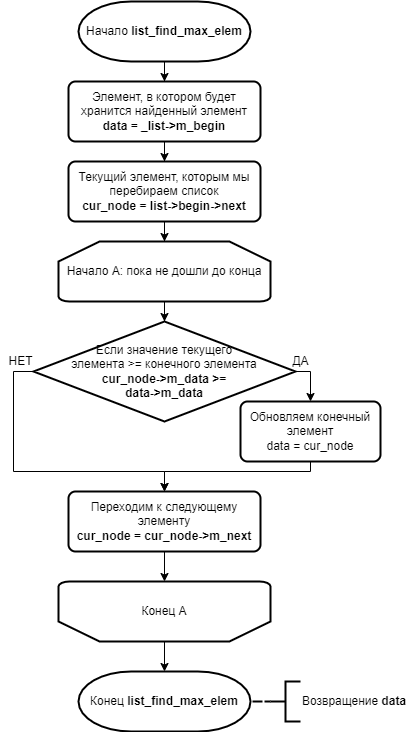

The diagram above was exported from draw.io. Its source (the exported page's mxGraphModel, read from the mxfile embedded in the PNG):
<mxGraphModel dx="782" dy="857" grid="1" gridSize="10" guides="1" tooltips="1" connect="1" arrows="1" fold="1" page="1" pageScale="1" pageWidth="827" pageHeight="1169" math="0" shadow="0">
  <root>
    <mxCell id="TSJ3hKWk-_X-j8iFjfp0-0" />
    <mxCell id="TSJ3hKWk-_X-j8iFjfp0-1" parent="TSJ3hKWk-_X-j8iFjfp0-0" />
    <mxCell id="TSJ3hKWk-_X-j8iFjfp0-4" value="" style="edgeStyle=orthogonalEdgeStyle;rounded=0;orthogonalLoop=1;jettySize=auto;html=1;endArrow=classic;endFill=1;strokeWidth=1;" edge="1" parent="TSJ3hKWk-_X-j8iFjfp0-1" source="TSJ3hKWk-_X-j8iFjfp0-2" target="TSJ3hKWk-_X-j8iFjfp0-3">
      <mxGeometry relative="1" as="geometry" />
    </mxCell>
    <mxCell id="TSJ3hKWk-_X-j8iFjfp0-2" value="Начало &lt;b&gt;list_find_max_elem&lt;/b&gt;" style="strokeWidth=2;html=1;shape=mxgraph.flowchart.terminator;whiteSpace=wrap;" vertex="1" parent="TSJ3hKWk-_X-j8iFjfp0-1">
      <mxGeometry x="328" y="50" width="172" height="60" as="geometry" />
    </mxCell>
    <mxCell id="TSJ3hKWk-_X-j8iFjfp0-7" value="" style="edgeStyle=orthogonalEdgeStyle;rounded=0;orthogonalLoop=1;jettySize=auto;html=1;endArrow=classic;endFill=1;strokeWidth=1;" edge="1" parent="TSJ3hKWk-_X-j8iFjfp0-1" source="TSJ3hKWk-_X-j8iFjfp0-3" target="TSJ3hKWk-_X-j8iFjfp0-6">
      <mxGeometry relative="1" as="geometry" />
    </mxCell>
    <mxCell id="TSJ3hKWk-_X-j8iFjfp0-3" value="Элемент, в котором будет хранится найденный элемент&lt;br&gt;&lt;b&gt;data =&amp;nbsp;_list-&amp;gt;m_begin&lt;/b&gt;" style="rounded=1;whiteSpace=wrap;html=1;absoluteArcSize=1;arcSize=14;strokeWidth=2;shadow=0;glass=0;sketch=0;" vertex="1" parent="TSJ3hKWk-_X-j8iFjfp0-1">
      <mxGeometry x="318" y="130" width="192" height="60" as="geometry" />
    </mxCell>
    <mxCell id="TSJ3hKWk-_X-j8iFjfp0-9" value="" style="edgeStyle=orthogonalEdgeStyle;rounded=0;orthogonalLoop=1;jettySize=auto;html=1;endArrow=classic;endFill=1;strokeWidth=1;" edge="1" parent="TSJ3hKWk-_X-j8iFjfp0-1" source="TSJ3hKWk-_X-j8iFjfp0-6" target="TSJ3hKWk-_X-j8iFjfp0-8">
      <mxGeometry relative="1" as="geometry" />
    </mxCell>
    <mxCell id="TSJ3hKWk-_X-j8iFjfp0-6" value="Текущий элемент, которым мы перебираем список&lt;br&gt;&lt;b&gt;cur_node = list-&amp;gt;begin-&amp;gt;next&lt;/b&gt;" style="rounded=1;whiteSpace=wrap;html=1;absoluteArcSize=1;arcSize=14;strokeWidth=2;shadow=0;glass=0;sketch=0;" vertex="1" parent="TSJ3hKWk-_X-j8iFjfp0-1">
      <mxGeometry x="318" y="210" width="192" height="60" as="geometry" />
    </mxCell>
    <mxCell id="TSJ3hKWk-_X-j8iFjfp0-11" value="" style="edgeStyle=orthogonalEdgeStyle;rounded=0;orthogonalLoop=1;jettySize=auto;html=1;endArrow=classic;endFill=1;strokeWidth=1;" edge="1" parent="TSJ3hKWk-_X-j8iFjfp0-1" source="TSJ3hKWk-_X-j8iFjfp0-8" target="TSJ3hKWk-_X-j8iFjfp0-10">
      <mxGeometry relative="1" as="geometry" />
    </mxCell>
    <mxCell id="TSJ3hKWk-_X-j8iFjfp0-8" value="Начало А: пока не дошли до конца" style="strokeWidth=2;html=1;shape=mxgraph.flowchart.loop_limit;whiteSpace=wrap;" vertex="1" parent="TSJ3hKWk-_X-j8iFjfp0-1">
      <mxGeometry x="308" y="290" width="212" height="60" as="geometry" />
    </mxCell>
    <mxCell id="TSJ3hKWk-_X-j8iFjfp0-13" style="edgeStyle=orthogonalEdgeStyle;rounded=0;orthogonalLoop=1;jettySize=auto;html=1;exitX=1;exitY=0.5;exitDx=0;exitDy=0;exitPerimeter=0;entryX=0.5;entryY=0;entryDx=0;entryDy=0;endArrow=classic;endFill=1;strokeWidth=1;" edge="1" parent="TSJ3hKWk-_X-j8iFjfp0-1" source="TSJ3hKWk-_X-j8iFjfp0-10" target="TSJ3hKWk-_X-j8iFjfp0-12">
      <mxGeometry relative="1" as="geometry" />
    </mxCell>
    <mxCell id="TSJ3hKWk-_X-j8iFjfp0-17" style="edgeStyle=orthogonalEdgeStyle;rounded=0;orthogonalLoop=1;jettySize=auto;html=1;exitX=0;exitY=0.5;exitDx=0;exitDy=0;exitPerimeter=0;entryX=0.5;entryY=0;entryDx=0;entryDy=0;endArrow=classic;endFill=1;strokeWidth=1;" edge="1" parent="TSJ3hKWk-_X-j8iFjfp0-1" source="TSJ3hKWk-_X-j8iFjfp0-10" target="TSJ3hKWk-_X-j8iFjfp0-15">
      <mxGeometry relative="1" as="geometry">
        <Array as="points">
          <mxPoint x="263" y="420" />
          <mxPoint x="263" y="520" />
          <mxPoint x="414" y="520" />
        </Array>
      </mxGeometry>
    </mxCell>
    <mxCell id="TSJ3hKWk-_X-j8iFjfp0-10" value="Если значение текущего&lt;br&gt;элемента &amp;gt;= конечного элемента&lt;br&gt;&lt;b&gt;cur_node-&amp;gt;m_data &amp;gt;=&lt;br&gt;data-&amp;gt;m_data&lt;/b&gt;" style="strokeWidth=2;html=1;shape=mxgraph.flowchart.decision;whiteSpace=wrap;" vertex="1" parent="TSJ3hKWk-_X-j8iFjfp0-1">
      <mxGeometry x="283" y="370" width="262" height="100" as="geometry" />
    </mxCell>
    <mxCell id="TSJ3hKWk-_X-j8iFjfp0-16" style="edgeStyle=orthogonalEdgeStyle;rounded=0;orthogonalLoop=1;jettySize=auto;html=1;entryX=0.5;entryY=0;entryDx=0;entryDy=0;endArrow=classic;endFill=1;strokeWidth=1;" edge="1" parent="TSJ3hKWk-_X-j8iFjfp0-1" source="TSJ3hKWk-_X-j8iFjfp0-12" target="TSJ3hKWk-_X-j8iFjfp0-15">
      <mxGeometry relative="1" as="geometry">
        <Array as="points">
          <mxPoint x="560" y="520" />
          <mxPoint x="414" y="520" />
        </Array>
      </mxGeometry>
    </mxCell>
    <mxCell id="TSJ3hKWk-_X-j8iFjfp0-12" value="Обновляем конечный элемент&lt;br&gt;data = cur_node" style="rounded=1;whiteSpace=wrap;html=1;absoluteArcSize=1;arcSize=14;strokeWidth=2;shadow=0;glass=0;sketch=0;" vertex="1" parent="TSJ3hKWk-_X-j8iFjfp0-1">
      <mxGeometry x="490" y="450" width="140" height="60" as="geometry" />
    </mxCell>
    <mxCell id="TSJ3hKWk-_X-j8iFjfp0-14" value="ДА" style="text;html=1;align=center;verticalAlign=middle;resizable=0;points=[];autosize=1;strokeColor=none;fillColor=none;" vertex="1" parent="TSJ3hKWk-_X-j8iFjfp0-1">
      <mxGeometry x="535" y="400" width="30" height="20" as="geometry" />
    </mxCell>
    <mxCell id="TSJ3hKWk-_X-j8iFjfp0-20" value="" style="edgeStyle=orthogonalEdgeStyle;rounded=0;orthogonalLoop=1;jettySize=auto;html=1;endArrow=classic;endFill=1;strokeWidth=1;" edge="1" parent="TSJ3hKWk-_X-j8iFjfp0-1" source="TSJ3hKWk-_X-j8iFjfp0-15" target="TSJ3hKWk-_X-j8iFjfp0-19">
      <mxGeometry relative="1" as="geometry" />
    </mxCell>
    <mxCell id="TSJ3hKWk-_X-j8iFjfp0-15" value="Переходим к следующему элементу&lt;br&gt;&lt;b&gt;cur_node = cur_node-&amp;gt;m_next&lt;/b&gt;" style="rounded=1;whiteSpace=wrap;html=1;absoluteArcSize=1;arcSize=14;strokeWidth=2;shadow=0;glass=0;sketch=0;" vertex="1" parent="TSJ3hKWk-_X-j8iFjfp0-1">
      <mxGeometry x="318" y="540" width="192" height="60" as="geometry" />
    </mxCell>
    <mxCell id="TSJ3hKWk-_X-j8iFjfp0-18" value="НЕТ" style="text;html=1;align=center;verticalAlign=middle;resizable=0;points=[];autosize=1;strokeColor=none;fillColor=none;" vertex="1" parent="TSJ3hKWk-_X-j8iFjfp0-1">
      <mxGeometry x="250" y="400" width="40" height="20" as="geometry" />
    </mxCell>
    <mxCell id="TSJ3hKWk-_X-j8iFjfp0-22" value="" style="edgeStyle=orthogonalEdgeStyle;rounded=0;orthogonalLoop=1;jettySize=auto;html=1;endArrow=classic;endFill=1;strokeWidth=1;" edge="1" parent="TSJ3hKWk-_X-j8iFjfp0-1" source="TSJ3hKWk-_X-j8iFjfp0-19" target="TSJ3hKWk-_X-j8iFjfp0-21">
      <mxGeometry relative="1" as="geometry" />
    </mxCell>
    <mxCell id="TSJ3hKWk-_X-j8iFjfp0-19" value="Конец А" style="strokeWidth=2;html=1;shape=mxgraph.flowchart.loop_limit;whiteSpace=wrap;direction=west;" vertex="1" parent="TSJ3hKWk-_X-j8iFjfp0-1">
      <mxGeometry x="308" y="630" width="212" height="60" as="geometry" />
    </mxCell>
    <mxCell id="TSJ3hKWk-_X-j8iFjfp0-21" value="Конец&amp;nbsp;&lt;b&gt;list_find_max_elem&lt;/b&gt;" style="strokeWidth=2;html=1;shape=mxgraph.flowchart.terminator;whiteSpace=wrap;" vertex="1" parent="TSJ3hKWk-_X-j8iFjfp0-1">
      <mxGeometry x="328" y="720" width="172" height="60" as="geometry" />
    </mxCell>
    <mxCell id="TSJ3hKWk-_X-j8iFjfp0-24" value="" style="edgeStyle=orthogonalEdgeStyle;rounded=0;orthogonalLoop=1;jettySize=auto;html=1;endArrow=none;endFill=0;strokeWidth=2;dashed=1;" edge="1" parent="TSJ3hKWk-_X-j8iFjfp0-1" source="TSJ3hKWk-_X-j8iFjfp0-23" target="TSJ3hKWk-_X-j8iFjfp0-21">
      <mxGeometry relative="1" as="geometry" />
    </mxCell>
    <mxCell id="TSJ3hKWk-_X-j8iFjfp0-23" value="Возвращение &lt;b&gt;data&lt;/b&gt;" style="strokeWidth=2;html=1;shape=mxgraph.flowchart.annotation_2;align=left;labelPosition=right;pointerEvents=1;" vertex="1" parent="TSJ3hKWk-_X-j8iFjfp0-1">
      <mxGeometry x="520" y="730" width="30" height="40" as="geometry" />
    </mxCell>
  </root>
</mxGraphModel>